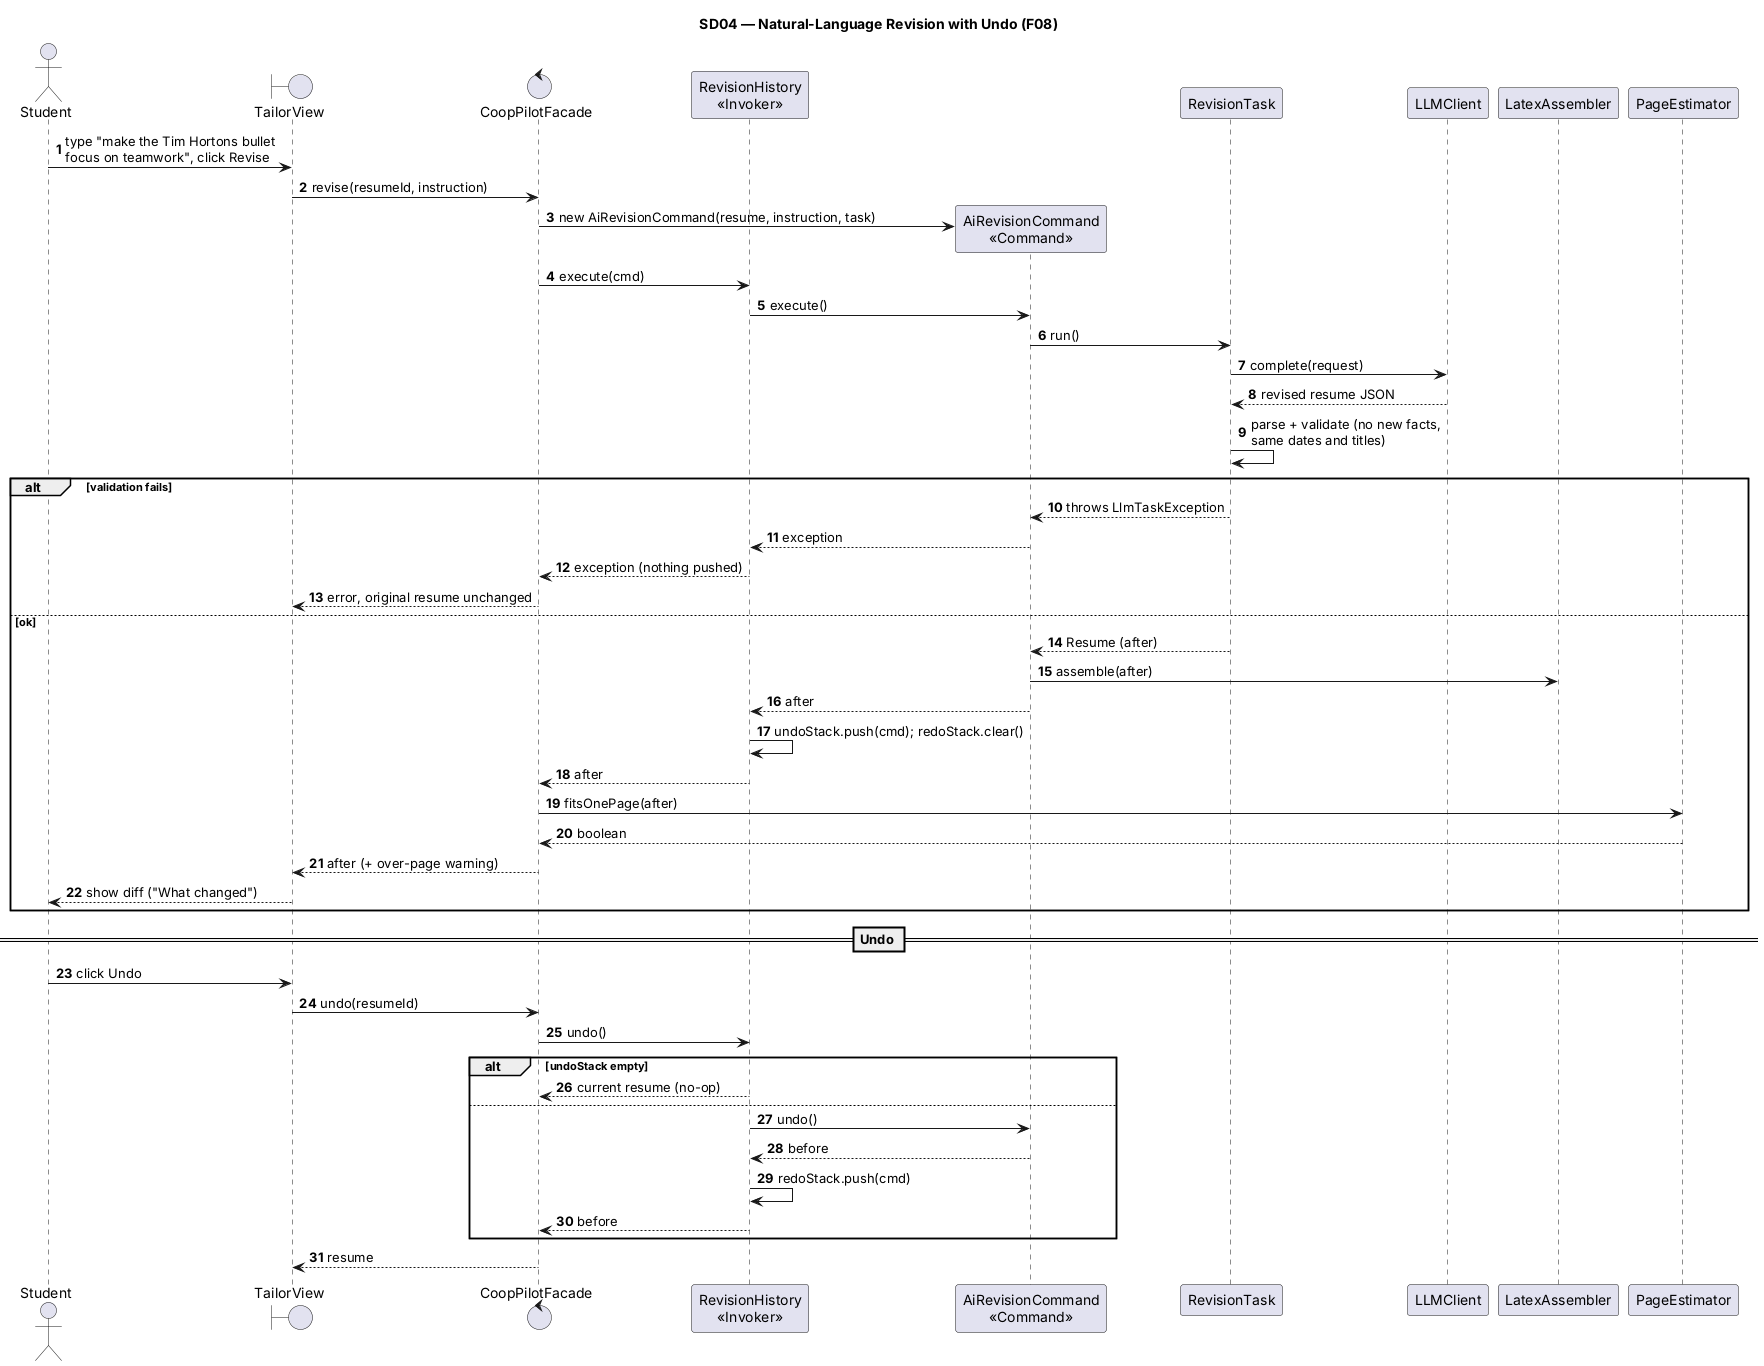

The diagram above was rendered by PlantUML. Its source (embedded in the PNG):
@startuml sd04-revise-undo
title SD04 — Natural-Language Revision with Undo (F08)
skinparam shadowing false
autonumber
actor Student
boundary TailorView as TV
control CoopPilotFacade as F
participant "RevisionHistory\n<<Invoker>>" as RH
participant "AiRevisionCommand\n<<Command>>" as CMD
participant RevisionTask as RT
participant "LLMClient" as LLM
participant LatexAssembler as LA
participant PageEstimator as PE

Student -> TV : type "make the Tim Hortons bullet\nfocus on teamwork", click Revise
TV -> F : revise(resumeId, instruction)
F -> CMD ** : new AiRevisionCommand(resume, instruction, task)
F -> RH : execute(cmd)
RH -> CMD : execute()
CMD -> RT : run()
RT -> LLM : complete(request)
LLM --> RT : revised resume JSON
RT -> RT : parse + validate (no new facts,\nsame dates and titles)
alt validation fails
  RT --> CMD : throws LlmTaskException
  CMD --> RH : exception
  RH --> F : exception (nothing pushed)
  F --> TV : error, original resume unchanged
else ok
  RT --> CMD : Resume (after)
  CMD -> LA : assemble(after)
  CMD --> RH : after
  RH -> RH : undoStack.push(cmd); redoStack.clear()
  RH --> F : after
  F -> PE : fitsOnePage(after)
  PE --> F : boolean
  F --> TV : after (+ over-page warning)
  TV --> Student : show diff ("What changed")
end

== Undo ==
Student -> TV : click Undo
TV -> F : undo(resumeId)
F -> RH : undo()
alt undoStack empty
  RH --> F : current resume (no-op)
else
  RH -> CMD : undo()
  CMD --> RH : before
  RH -> RH : redoStack.push(cmd)
  RH --> F : before
end
F --> TV : resume
@enduml